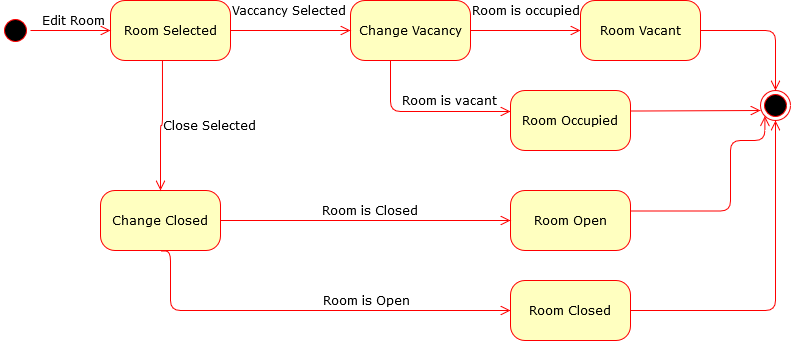

The diagram above was exported from draw.io. Its source (the exported page's mxGraphModel, read from the mxfile embedded in the PNG):
<mxGraphModel dx="1230" dy="685" grid="1" gridSize="10" guides="1" tooltips="1" connect="1" arrows="1" fold="1" page="1" pageScale="1" pageWidth="1100" pageHeight="850" background="#ffffff" math="0" shadow="0">
  <root>
    <mxCell id="0" />
    <mxCell id="1" parent="0" />
    <mxCell id="382b91b5511bd0f7-1" value="" style="ellipse;html=1;shape=startState;fillColor=#000000;strokeColor=#ff0000;rounded=1;shadow=0;comic=0;labelBackgroundColor=none;fontFamily=Verdana;fontSize=12;fontColor=#000000;align=center;direction=south;" parent="1" vertex="1">
      <mxGeometry x="130" y="135" width="30" height="30" as="geometry" />
    </mxCell>
    <mxCell id="382b91b5511bd0f7-5" value="Change Closed" style="rounded=1;whiteSpace=wrap;html=1;arcSize=24;fillColor=#ffffc0;strokeColor=#ff0000;shadow=0;comic=0;labelBackgroundColor=none;fontFamily=Verdana;fontSize=12;fontColor=#000000;align=center;" parent="1" vertex="1">
      <mxGeometry x="230" y="310" width="120" height="60" as="geometry" />
    </mxCell>
    <mxCell id="382b91b5511bd0f7-6" value="Room Selected" style="rounded=1;whiteSpace=wrap;html=1;arcSize=24;fillColor=#ffffc0;strokeColor=#ff0000;shadow=0;comic=0;labelBackgroundColor=none;fontFamily=Verdana;fontSize=12;fontColor=#000000;align=center;" parent="1" vertex="1">
      <mxGeometry x="240" y="120" width="120" height="60" as="geometry" />
    </mxCell>
    <mxCell id="3cde6dad864a17aa-3" value="Room is occupied" style="edgeStyle=orthogonalEdgeStyle;html=1;exitX=1;exitY=0.5;entryX=0;entryY=0.5;labelBackgroundColor=none;endArrow=open;endSize=8;strokeColor=#ff0000;fontFamily=Verdana;fontSize=12;align=left;entryDx=0;entryDy=0;exitDx=0;exitDy=0;" parent="1" source="382b91b5511bd0f7-7" target="382b91b5511bd0f7-9" edge="1">
      <mxGeometry x="-0.4667" y="20" relative="1" as="geometry">
        <Array as="points">
          <mxPoint x="580" y="150" />
          <mxPoint x="580" y="150" />
        </Array>
        <mxPoint as="offset" />
      </mxGeometry>
    </mxCell>
    <mxCell id="382b91b5511bd0f7-7" value="Change Vacancy" style="rounded=1;whiteSpace=wrap;html=1;arcSize=24;fillColor=#ffffc0;strokeColor=#ff0000;shadow=0;comic=0;labelBackgroundColor=none;fontFamily=Verdana;fontSize=12;fontColor=#000000;align=center;" parent="1" vertex="1">
      <mxGeometry x="480" y="120" width="120" height="60" as="geometry" />
    </mxCell>
    <mxCell id="382b91b5511bd0f7-9" value="Room Vacant" style="rounded=1;whiteSpace=wrap;html=1;arcSize=24;fillColor=#ffffc0;strokeColor=#ff0000;shadow=0;comic=0;labelBackgroundColor=none;fontFamily=Verdana;fontSize=12;fontColor=#000000;align=center;" parent="1" vertex="1">
      <mxGeometry x="710" y="120" width="120" height="60" as="geometry" />
    </mxCell>
    <mxCell id="382b91b5511bd0f7-10" value="Room Open" style="rounded=1;whiteSpace=wrap;html=1;arcSize=24;fillColor=#ffffc0;strokeColor=#ff0000;shadow=0;comic=0;labelBackgroundColor=none;fontFamily=Verdana;fontSize=12;fontColor=#000000;align=center;" parent="1" vertex="1">
      <mxGeometry x="640" y="310" width="120" height="60" as="geometry" />
    </mxCell>
    <mxCell id="2a3bc250acf0617d-9" value="Edit Room" style="edgeStyle=orthogonalEdgeStyle;html=1;labelBackgroundColor=none;endArrow=open;endSize=8;strokeColor=#ff0000;fontFamily=Verdana;fontSize=12;align=left;" parent="1" source="382b91b5511bd0f7-1" target="382b91b5511bd0f7-6" edge="1">
      <mxGeometry x="-0.75" y="10" relative="1" as="geometry">
        <mxPoint as="offset" />
      </mxGeometry>
    </mxCell>
    <mxCell id="2a3bc250acf0617d-10" value="Vaccancy Selected" style="edgeStyle=orthogonalEdgeStyle;html=1;labelBackgroundColor=none;endArrow=open;endSize=8;strokeColor=#ff0000;fontFamily=Verdana;fontSize=12;align=left;entryX=0;entryY=0.5;" parent="1" source="382b91b5511bd0f7-6" target="382b91b5511bd0f7-7" edge="1">
      <mxGeometry x="-0.1667" y="54" relative="1" as="geometry">
        <Array as="points">
          <mxPoint x="410" y="150" />
          <mxPoint x="410" y="150" />
        </Array>
        <mxPoint x="-50" y="34" as="offset" />
      </mxGeometry>
    </mxCell>
    <mxCell id="2a3bc250acf0617d-12" value="Close Selected" style="edgeStyle=orthogonalEdgeStyle;html=1;exitX=0.433;exitY=1;entryX=0.5;entryY=0;labelBackgroundColor=none;endArrow=open;endSize=8;strokeColor=#ff0000;fontFamily=Verdana;fontSize=12;align=left;entryDx=0;entryDy=0;exitDx=0;exitDy=0;exitPerimeter=0;" parent="1" source="382b91b5511bd0f7-6" target="382b91b5511bd0f7-5" edge="1">
      <mxGeometry relative="1" as="geometry" />
    </mxCell>
    <mxCell id="2a3bc250acf0617d-13" value="Room is Closed" style="edgeStyle=orthogonalEdgeStyle;html=1;exitX=1;exitY=0.5;entryX=0;entryY=0.5;labelBackgroundColor=none;endArrow=open;endSize=8;strokeColor=#ff0000;fontFamily=Verdana;fontSize=12;align=left;" parent="1" source="382b91b5511bd0f7-5" target="382b91b5511bd0f7-10" edge="1">
      <mxGeometry x="-0.3103" y="10" relative="1" as="geometry">
        <mxPoint as="offset" />
      </mxGeometry>
    </mxCell>
    <mxCell id="24f968d109e7d6b4-3" value="" style="ellipse;html=1;shape=endState;fillColor=#000000;strokeColor=#ff0000;rounded=1;shadow=0;comic=0;labelBackgroundColor=none;fontFamily=Verdana;fontSize=12;fontColor=#000000;align=center;" parent="1" vertex="1">
      <mxGeometry x="890" y="210" width="30" height="30" as="geometry" />
    </mxCell>
    <mxCell id="YT5v4YNC6FIYsII7cIHs-1" value="Room is vacant" style="edgeStyle=orthogonalEdgeStyle;html=1;exitX=1;exitY=0.5;labelBackgroundColor=none;endArrow=open;endSize=8;strokeColor=#ff0000;fontFamily=Verdana;fontSize=12;align=left;exitDx=0;exitDy=0;" edge="1" parent="1">
      <mxGeometry x="-0.5322" y="10" relative="1" as="geometry">
        <mxPoint x="520" y="180" as="sourcePoint" />
        <mxPoint x="640" y="231" as="targetPoint" />
        <Array as="points">
          <mxPoint x="520" y="231.5" />
        </Array>
        <mxPoint as="offset" />
      </mxGeometry>
    </mxCell>
    <mxCell id="YT5v4YNC6FIYsII7cIHs-2" value="Room Occupied" style="rounded=1;whiteSpace=wrap;html=1;arcSize=24;fillColor=#ffffc0;strokeColor=#ff0000;shadow=0;comic=0;labelBackgroundColor=none;fontFamily=Verdana;fontSize=12;fontColor=#000000;align=center;" vertex="1" parent="1">
      <mxGeometry x="640" y="210" width="120" height="60" as="geometry" />
    </mxCell>
    <mxCell id="YT5v4YNC6FIYsII7cIHs-4" style="edgeStyle=orthogonalEdgeStyle;html=1;labelBackgroundColor=none;endArrow=open;endSize=8;strokeColor=#ff0000;fontFamily=Verdana;fontSize=12;align=left;" edge="1" parent="1">
      <mxGeometry relative="1" as="geometry">
        <mxPoint x="760" y="230.5" as="sourcePoint" />
        <mxPoint x="890" y="230" as="targetPoint" />
        <Array as="points">
          <mxPoint x="770" y="230.5" />
        </Array>
      </mxGeometry>
    </mxCell>
    <mxCell id="YT5v4YNC6FIYsII7cIHs-6" style="edgeStyle=orthogonalEdgeStyle;html=1;labelBackgroundColor=none;endArrow=open;endSize=8;strokeColor=#ff0000;fontFamily=Verdana;fontSize=12;align=left;entryX=0.5;entryY=0;entryDx=0;entryDy=0;exitX=1;exitY=0.5;exitDx=0;exitDy=0;" edge="1" parent="1" source="382b91b5511bd0f7-9" target="24f968d109e7d6b4-3">
      <mxGeometry relative="1" as="geometry">
        <mxPoint x="780" y="150" as="sourcePoint" />
        <mxPoint x="910" y="149.5" as="targetPoint" />
        <Array as="points">
          <mxPoint x="905" y="150" />
        </Array>
      </mxGeometry>
    </mxCell>
    <mxCell id="YT5v4YNC6FIYsII7cIHs-7" value="Room is Open" style="edgeStyle=orthogonalEdgeStyle;html=1;labelBackgroundColor=none;endArrow=open;endSize=8;strokeColor=#ff0000;fontFamily=Verdana;fontSize=12;align=left;" edge="1" parent="1">
      <mxGeometry x="0.072" y="10" relative="1" as="geometry">
        <mxPoint x="290" y="370.5" as="sourcePoint" />
        <mxPoint x="640" y="430" as="targetPoint" />
        <Array as="points">
          <mxPoint x="300" y="370.5" />
        </Array>
        <mxPoint x="1" as="offset" />
      </mxGeometry>
    </mxCell>
    <mxCell id="YT5v4YNC6FIYsII7cIHs-8" value="Room Closed" style="rounded=1;whiteSpace=wrap;html=1;arcSize=24;fillColor=#ffffc0;strokeColor=#ff0000;shadow=0;comic=0;labelBackgroundColor=none;fontFamily=Verdana;fontSize=12;fontColor=#000000;align=center;" vertex="1" parent="1">
      <mxGeometry x="640" y="400" width="120" height="60" as="geometry" />
    </mxCell>
    <mxCell id="YT5v4YNC6FIYsII7cIHs-9" style="edgeStyle=orthogonalEdgeStyle;html=1;labelBackgroundColor=none;endArrow=open;endSize=8;strokeColor=#ff0000;fontFamily=Verdana;fontSize=12;align=left;entryX=0;entryY=1;entryDx=0;entryDy=0;" edge="1" parent="1" target="24f968d109e7d6b4-3">
      <mxGeometry relative="1" as="geometry">
        <mxPoint x="760" y="330.5" as="sourcePoint" />
        <mxPoint x="890" y="330" as="targetPoint" />
        <Array as="points">
          <mxPoint x="860" y="331" />
          <mxPoint x="860" y="260" />
          <mxPoint x="894" y="260" />
        </Array>
      </mxGeometry>
    </mxCell>
    <mxCell id="YT5v4YNC6FIYsII7cIHs-10" style="edgeStyle=orthogonalEdgeStyle;html=1;labelBackgroundColor=none;endArrow=open;endSize=8;strokeColor=#ff0000;fontFamily=Verdana;fontSize=12;align=left;exitX=1;exitY=0.5;exitDx=0;exitDy=0;entryX=0.5;entryY=1;entryDx=0;entryDy=0;" edge="1" parent="1" source="YT5v4YNC6FIYsII7cIHs-8" target="24f968d109e7d6b4-3">
      <mxGeometry relative="1" as="geometry">
        <mxPoint x="770" y="430" as="sourcePoint" />
        <mxPoint x="900" y="429.5" as="targetPoint" />
        <Array as="points">
          <mxPoint x="905" y="430" />
        </Array>
      </mxGeometry>
    </mxCell>
  </root>
</mxGraphModel>